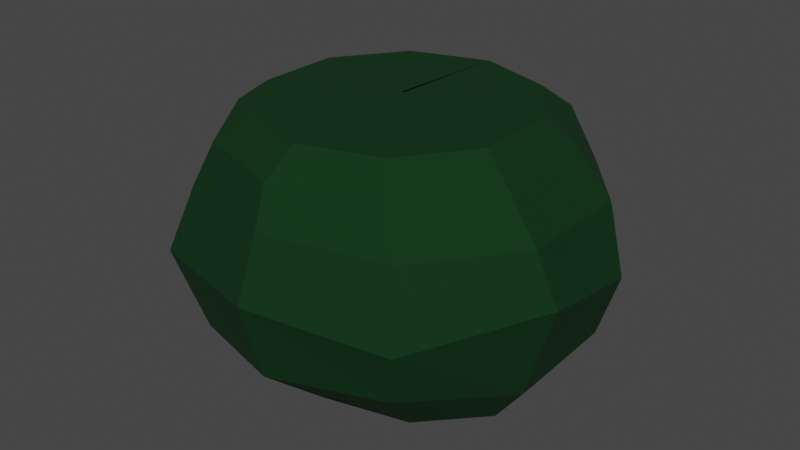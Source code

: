 # Source: Bush_small_green.blend  (saved by Blender 2.81.16; exported with 4.5.12 LTS)
import bpy
from mathutils import Matrix  # noqa: F401  (used for matrix-valued properties, if any)

bpy.ops.wm.read_factory_settings(use_empty=True)
scene = bpy.context.scene
scene.name = 'Scene'

# ---- collections
col_collection = bpy.data.collections.new('Collection'); scene.collection.children.link(col_collection)

# ---- materials (node trees are filled in below, after node groups)
mat_bush_1_001 = bpy.data.materials.new('Bush 1.001')
mat_bush_1_001.use_transparent_shadow = False

# ---- material node trees
mat_bush_1_001.use_nodes = True; mat_bush_1_001.node_tree.nodes.clear()
_N = mat_bush_1_001.node_tree.nodes; _L = mat_bush_1_001.node_tree.links
n0 = _N.new('ShaderNodeOutputMaterial'); n0.name = 'Material Output'; n0.location = (300, 300)
n1 = _N.new('ShaderNodeBsdfPrincipled'); n1.name = 'Principled BSDF'; n1.location = (10, 300)
n1.distribution = 'GGX'
n1.subsurface_method = 'BURLEY'
n1.inputs[0].default_value = (0.0, 0.0363, 0.005667, 1.0)
n1.inputs[1].default_value = 0.3671
n1.inputs[2].default_value = 0.8924
n1.inputs[3].default_value = 1.45
n1.inputs[27].default_value = (0.0, 0.0, 0.0, 1.0)
n1.inputs[28].default_value = 1.0
_L.new(n1.outputs[0], n0.inputs[0])
n0.is_active_output = True

# ---- world
world_world = bpy.data.worlds.new('World'); scene.world = world_world
world_world.use_nodes = True; world_world.node_tree.nodes.clear()
_N = world_world.node_tree.nodes; _L = world_world.node_tree.links
n0 = _N.new('ShaderNodeOutputWorld'); n0.name = 'World Output'; n0.location = (300, 300)
n1 = _N.new('ShaderNodeBackground'); n1.name = 'Background'; n1.location = (10, 300)
n1.inputs[0].default_value = (0.05088, 0.05088, 0.05088, 1.0)
_L.new(n1.outputs[0], n0.inputs[0])
n0.is_active_output = True
world_world.color = (0.05088, 0.05088, 0.05088)
world_world.use_sun_shadow = False
world_world.sun_shadow_jitter_overblur = 0.0

# ---- meshes
me_sphere_000 = bpy.data.meshes.new('Sphere.000')
me_sphere_000.from_pydata([(8.626e-09, -1.073e-07, 0.7047), (0.5908, 0.7888, 0.2607), (0.5706, 0.767, -0.4325), (0.4428, 0.4755, -0.6682), (0.9547, 0.2939, 0.3349), (0.9361, 0.2939, -0.355), (0.7164, 0.1816, -0.6682), (0.9547, -0.2939, 0.3349), (0.8993, -0.2531, -0.4254), (0.7164, -0.1816, -0.6682), (0.59, -0.7694, 0.3349), (0.5828, -0.7693, -0.3293), (0.4428, -0.4755, -0.6682), (0.006865, -0.9553, 0.3642), (5.296e-08, -0.9511, -0.355), (3.125e-08, -0.5878, -0.6682), (-0.59, -0.7694, 0.3349), (-0.5786, -0.7556, -0.4192), (-0.4428, -0.4755, -0.6682), (-0.9458, -0.3043, 0.2628), (-0.9361, -0.2939, -0.355), (-0.7164, -0.1816, -0.6682), (-0.9547, 0.2939, 0.3349), (-0.9418, 0.2915, -0.3031), (-0.7164, 0.1816, -0.6682), (-0.59, 0.7694, 0.3349), (-0.5785, 0.7694, -0.355), (-0.4428, 0.4755, -0.6682), (-1.048e-07, 0.9511, 0.3349), (-0.003311, 0.956, -0.3289), (-4.514e-08, 0.5878, -0.6682), (0.6296, 0.9278, -0.04088), (1.045, 0.292, -0.01886), (1.058, -0.2695, 0.07289), (0.6577, -0.8559, -0.03232), (-0.004072, -1.066, 0.05242), (-0.6935, -0.8607, -2.98e-08), (-1.026, -0.328, -0.07085), (-1.08, 0.2947, 0.004888), (-0.6774, 0.8662, 0.104), (-1.413e-07, 1.064, -2.98e-08), (0.478, 0.7009, 0.5514), (0.7828, 0.2677, 0.5514), (0.7828, -0.2677, 0.5514), (0.478, -0.7009, 0.5514), (-0.01516, -0.8664, 0.5514), (-0.5083, -0.7009, 0.5514), (-0.8131, -0.2677, 0.5514), (-0.8131, 0.2677, 0.5514), (-0.5083, 0.7009, 0.5514), (-0.01516, 0.8664, 0.5514), (0.3913, 0.5601, 0.6716), (0.6378, 0.2139, 0.6716), (0.6378, -0.2139, 0.6716), (0.3913, -0.5601, 0.6716), (-0.007581, -0.6923, 0.6716), (-0.4065, -0.5601, 0.6716), (-0.653, -0.2139, 0.6716), (-0.653, 0.2139, 0.6716), (-0.4065, 0.5601, 0.6716), (-0.007581, 0.6923, 0.6716), (-0.0002282, -0.001294, 0.6981)], [], [(30, 29, 2, 3), (60, 61, 51), (40, 28, 1, 31), (3, 2, 5, 6), (51, 61, 52), (31, 1, 4, 32), (6, 5, 8, 9), (52, 0, 53), (32, 4, 7, 33), (9, 8, 11, 12), (53, 0, 54), (33, 7, 10, 34), (12, 11, 14, 15), (54, 0, 55), (34, 10, 13, 35), (15, 14, 17, 18), (55, 0, 56), (35, 13, 16, 36), (18, 17, 20, 21), (56, 0, 57), (36, 16, 19, 37), (21, 20, 23, 24), (57, 0, 58), (37, 19, 22, 38), (27, 30, 3, 6, 9, 12, 15, 18, 21, 24), (24, 23, 26, 27), (58, 0, 59), (38, 22, 25, 39), (27, 26, 29, 30), (59, 0, 60), (39, 25, 28, 40), (26, 39, 40, 29), (23, 38, 39, 26), (20, 37, 38, 23), (17, 36, 37, 20), (14, 35, 36, 17), (11, 34, 35, 14), (8, 33, 34, 11), (5, 32, 33, 8), (2, 31, 32, 5), (29, 40, 31, 2), (25, 49, 50, 28), (22, 48, 49, 25), (19, 47, 48, 22), (16, 46, 47, 19), (13, 45, 46, 16), (10, 44, 45, 13), (7, 43, 44, 10), (4, 42, 43, 7), (1, 41, 42, 4), (28, 50, 41, 1), (49, 59, 60, 50), (48, 58, 59, 49), (47, 57, 58, 48), (46, 56, 57, 47), (45, 55, 56, 46), (44, 54, 55, 45), (43, 53, 54, 44), (42, 52, 53, 43), (41, 51, 52, 42), (50, 60, 51, 41)])
_uv = me_sphere_000.uv_layers.new(name='UVMap')
_uv.uv.foreach_set('vector', [0.7, 0.2, 0.7, 0.4, 0.6, 0.4, 0.6, 0.2, 0.7, 0.7611, 0.6, 0.8, 0.6, 0.7611, 0.7, 0.5, 0.7, 0.6, 0.6, 0.6, 0.6, 0.5, 0.6, 0.2, 0.6, 0.4, 0.5, 0.4, 0.5, 0.2, 0.6, 0.7611, 0.5, 0.8, 0.5, 0.7611, 0.6, 0.5, 0.6, 0.6, 0.5, 0.6, 0.5, 0.5, 0.5, 0.2, 0.5, 0.4, 0.4, 0.4, 0.4, 0.2, 0.5, 0.7611, 0.4, 0.8, 0.4, 0.7611, 0.5, 0.5, 0.5, 0.6, 0.4, 0.6, 0.4, 0.5, 0.4, 0.2, 0.4, 0.4, 0.3, 0.4, 0.3, 0.2, 0.4, 0.7611, 0.3, 0.8, 0.3, 0.7611, 0.4, 0.5, 0.4, 0.6, 0.3, 0.6, 0.3, 0.5, 0.3, 0.2, 0.3, 0.4, 0.2, 0.4, 0.2, 0.2, 0.3, 0.7611, 0.2, 0.8, 0.2, 0.7611, 0.3, 0.5, 0.3, 0.6, 0.2, 0.6, 0.2, 0.5, 0.2, 0.2, 0.2, 0.4, 0.1, 0.4, 0.1, 0.2, 0.2, 0.7611, 0.1, 0.8, 0.1, 0.7611, 0.2, 0.5, 0.2, 0.6, 0.1, 0.6, 0.1, 0.5, 0.1, 0.2, 0.1, 0.4, 0.0, 0.4, 0.0, 0.2, 0.1, 0.7611, 0.0, 0.8, 0.0, 0.7611, 0.1, 0.5, 0.1, 0.6, 0.0, 0.6, 0.0, 0.5, 1.0, 0.2, 1.0, 0.4, 0.9, 0.4, 0.9, 0.2, 1.0, 0.7611, 0.9, 0.8, 0.9, 0.7611, 1.0, 0.5, 1.0, 0.6, 0.9, 0.6, 0.9, 0.5, 0.8, 0.2, 0.7, 0.2, 0.6, 0.2, 0.5, 0.2, 0.4, 0.2, 0.3, 0.2, 0.2, 0.2, 0.1, 0.2, 1.0, 0.2, 0.9, 0.2, 0.9, 0.2, 0.9, 0.4, 0.8, 0.4, 0.8, 0.2, 0.9, 0.7611, 0.8, 0.8, 0.8, 0.7611, 0.9, 0.5, 0.9, 0.6, 0.8, 0.6, 0.8, 0.5, 0.8, 0.2, 0.8, 0.4, 0.7, 0.4, 0.7, 0.2, 0.8, 0.7611, 0.7, 0.8, 0.7, 0.7611, 0.8, 0.5, 0.8, 0.6, 0.7, 0.6, 0.7, 0.5, 0.8, 0.4, 0.8, 0.5, 0.7, 0.5, 0.7, 0.4, 0.9, 0.4, 0.9, 0.5, 0.8, 0.5, 0.8, 0.4, 1.0, 0.4, 1.0, 0.5, 0.9, 0.5, 0.9, 0.4, 0.1, 0.4, 0.1, 0.5, 0.0, 0.5, 0.0, 0.4, 0.2, 0.4, 0.2, 0.5, 0.1, 0.5, 0.1, 0.4, 0.3, 0.4, 0.3, 0.5, 0.2, 0.5, 0.2, 0.4, 0.4, 0.4, 0.4, 0.5, 0.3, 0.5, 0.3, 0.4, 0.5, 0.4, 0.5, 0.5, 0.4, 0.5, 0.4, 0.4, 0.6, 0.4, 0.6, 0.5, 0.5, 0.5, 0.5, 0.4, 0.7, 0.4, 0.7, 0.5, 0.6, 0.5, 0.6, 0.4, 0.8, 0.6, 0.8, 0.7222, 0.7, 0.7222, 0.7, 0.6, 0.9, 0.6, 0.9, 0.7222, 0.8, 0.7222, 0.8, 0.6, 1.0, 0.6, 1.0, 0.7222, 0.9, 0.7222, 0.9, 0.6, 0.1, 0.6, 0.1, 0.7222, 0.0, 0.7222, 0.0, 0.6, 0.2, 0.6, 0.2, 0.7222, 0.1, 0.7222, 0.1, 0.6, 0.3, 0.6, 0.3, 0.7222, 0.2, 0.7222, 0.2, 0.6, 0.4, 0.6, 0.4, 0.7222, 0.3, 0.7222, 0.3, 0.6, 0.5, 0.6, 0.5, 0.7222, 0.4, 0.7222, 0.4, 0.6, 0.6, 0.6, 0.6, 0.7222, 0.5, 0.7222, 0.5, 0.6, 0.7, 0.6, 0.7, 0.7222, 0.6, 0.7222, 0.6, 0.6, 0.8, 0.7222, 0.8, 0.7611, 0.7, 0.7611, 0.7, 0.7222, 0.9, 0.7222, 0.9, 0.7611, 0.8, 0.7611, 0.8, 0.7222, 1.0, 0.7222, 1.0, 0.7611, 0.9, 0.7611, 0.9, 0.7222, 0.1, 0.7222, 0.1, 0.7611, 0.0, 0.7611, 0.0, 0.7222, 0.2, 0.7222, 0.2, 0.7611, 0.1, 0.7611, 0.1, 0.7222, 0.3, 0.7222, 0.3, 0.7611, 0.2, 0.7611, 0.2, 0.7222, 0.4, 0.7222, 0.4, 0.7611, 0.3, 0.7611, 0.3, 0.7222, 0.5, 0.7222, 0.5, 0.7611, 0.4, 0.7611, 0.4, 0.7222, 0.6, 0.7222, 0.6, 0.7611, 0.5, 0.7611, 0.5, 0.7222, 0.7, 0.7222, 0.7, 0.7611, 0.6, 0.7611, 0.6, 0.7222])
me_sphere_000.materials.append(mat_bush_1_001)
me_sphere_000.use_remesh_fix_poles = True
me_sphere_000.use_remesh_preserve_attributes = False
me_sphere_000.use_mirror_vertex_groups = False
me_sphere_000.update()

# ---- objects
ob_bush_1_small = bpy.data.objects.new('Bush 1 small', me_sphere_000)

# ---- transforms, parenting, visibility, modifiers, constraints
ob_bush_1_small.location = (-7.662, -3.185, 0.0)
ob_bush_1_small.scale = (0.4824, 0.4824, 0.4824)
ob_bush_1_small.lineart.crease_threshold = 0.0

# ---- collection membership
col_collection.objects.link(ob_bush_1_small)

# ---- scene / render settings (as saved in the file)
scene.frame_start = 1; scene.frame_end = 250; scene.frame_set(1)
scene.render.engine = 'BLENDER_EEVEE_NEXT'
scene.cycles.use_denoising = False
scene.cycles.samples = 128
scene.cycles.sampling_pattern = 'TABULATED_SOBOL'
scene.cycles.use_adaptive_sampling = False
scene.cycles.use_light_tree = False
scene.view_settings.view_transform = 'Filmic'
bpy.context.view_layer.update()

# ---- added for rendering (the .blend has no active camera and no usable light): camera, sun
cam_auto = bpy.data.cameras.new('AutoCamera')
cam_auto.lens = 50.0
cam_auto.sensor_width = 36.0
cam_auto.clip_end = 1000.0
ob_auto_camera = bpy.data.objects.new('AutoCamera', cam_auto)
scene.collection.objects.link(ob_auto_camera)
ob_auto_camera.location = (-6.1871, -4.96124, 1.19271)
ob_auto_camera.rotation_euler = (1.09748, -7.21219e-08, 0.694738)
scene.camera = ob_auto_camera
light_auto_sun = bpy.data.lights.new('AutoSun', 'SUN')
light_auto_sun.energy = 3.0
light_auto_sun.angle = 0.0523599
ob_auto_sun = bpy.data.objects.new('AutoSun', light_auto_sun)
scene.collection.objects.link(ob_auto_sun)
ob_auto_sun.rotation_euler = (0.872665, 0.174533, 0.523599)
bpy.context.view_layer.update()
